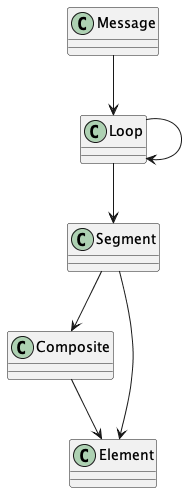

The diagram above was rendered by PlantUML. Its source (embedded in the PNG):
@startuml
class Message

class Loop

class Segment

Message --> Loop

Loop --> Loop
Loop --> Segment

class Composite

class Element

Segment --> Composite
Segment --> Element
Composite --> Element
@enduml